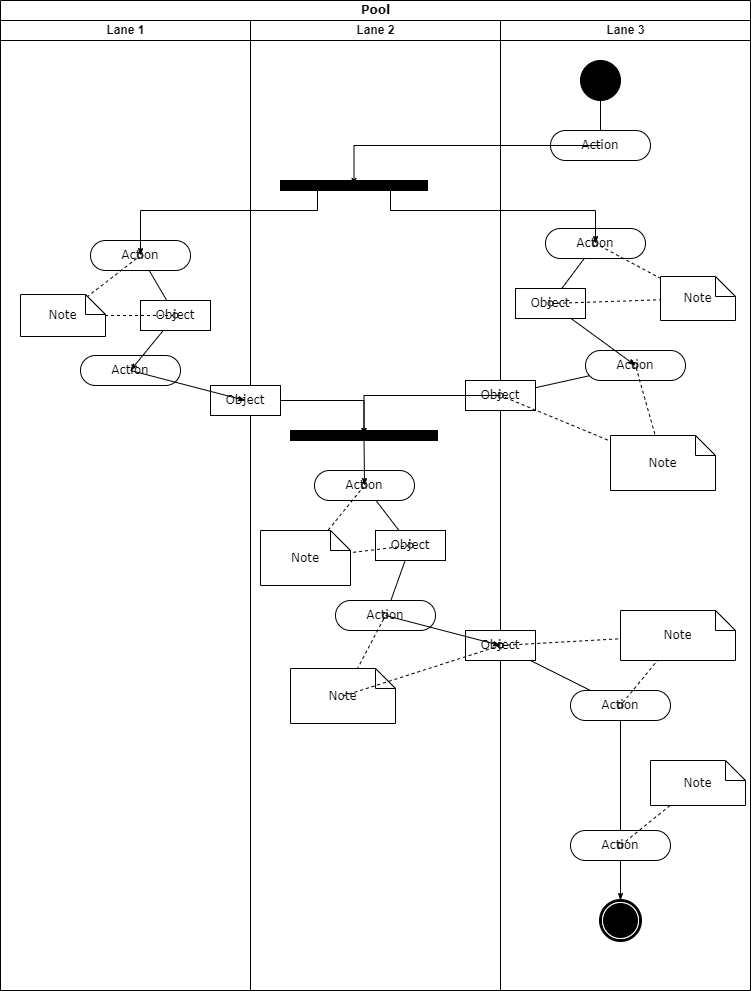

The diagram above was exported from draw.io. Its source (the exported page's mxGraphModel, read from the mxfile embedded in the PNG):
<mxGraphModel dx="1408" dy="748" grid="1" gridSize="10" guides="1" tooltips="1" connect="1" arrows="1" fold="1" page="1" pageScale="1" pageWidth="850" pageHeight="1100" background="none" math="0" shadow="0">
  <root>
    <mxCell id="0" />
    <mxCell id="1" parent="0" />
    <mxCell id="1c1d494c118603dd-1" value="Pool" style="swimlane;html=1;childLayout=stackLayout;startSize=20;rounded=0;shadow=0;comic=0;labelBackgroundColor=none;strokeWidth=1;fontFamily=Verdana;fontSize=12;align=center;" parent="1" vertex="1">
      <mxGeometry x="40" y="20" width="750" height="990" as="geometry" />
    </mxCell>
    <mxCell id="1c1d494c118603dd-2" value="Lane 1" style="swimlane;html=1;startSize=20;" parent="1c1d494c118603dd-1" vertex="1">
      <mxGeometry y="20" width="250" height="970" as="geometry" />
    </mxCell>
    <mxCell id="1c1d494c118603dd-34" style="edgeStyle=none;rounded=0;html=1;labelBackgroundColor=none;startArrow=none;startFill=0;startSize=5;endArrow=classicThin;endFill=1;endSize=5;jettySize=auto;orthogonalLoop=1;strokeWidth=1;fontFamily=Verdana;fontSize=12" parent="1c1d494c118603dd-2" source="1c1d494c118603dd-6" target="1c1d494c118603dd-10" edge="1">
      <mxGeometry relative="1" as="geometry" />
    </mxCell>
    <mxCell id="1c1d494c118603dd-6" value="Action" style="rounded=1;whiteSpace=wrap;html=1;shadow=0;comic=0;labelBackgroundColor=none;strokeWidth=1;fontFamily=Verdana;fontSize=12;align=center;arcSize=50;" parent="1c1d494c118603dd-2" vertex="1">
      <mxGeometry x="90" y="220" width="100" height="30" as="geometry" />
    </mxCell>
    <mxCell id="1c1d494c118603dd-7" value="Action" style="rounded=1;whiteSpace=wrap;html=1;shadow=0;comic=0;labelBackgroundColor=none;strokeWidth=1;fontFamily=Verdana;fontSize=12;align=center;arcSize=50;" parent="1c1d494c118603dd-2" vertex="1">
      <mxGeometry x="80" y="335" width="100" height="30" as="geometry" />
    </mxCell>
    <mxCell id="1c1d494c118603dd-35" style="edgeStyle=none;rounded=0;html=1;labelBackgroundColor=none;startArrow=none;startFill=0;startSize=5;endArrow=classicThin;endFill=1;endSize=5;jettySize=auto;orthogonalLoop=1;strokeWidth=1;fontFamily=Verdana;fontSize=12" parent="1c1d494c118603dd-2" source="1c1d494c118603dd-10" target="1c1d494c118603dd-7" edge="1">
      <mxGeometry relative="1" as="geometry" />
    </mxCell>
    <mxCell id="1c1d494c118603dd-10" value="Object" style="rounded=0;whiteSpace=wrap;html=1;shadow=0;comic=0;labelBackgroundColor=none;strokeWidth=1;fontFamily=Verdana;fontSize=12;align=center;arcSize=50;" parent="1c1d494c118603dd-2" vertex="1">
      <mxGeometry x="140" y="280" width="70" height="30" as="geometry" />
    </mxCell>
    <mxCell id="1c1d494c118603dd-46" style="edgeStyle=none;rounded=0;html=1;labelBackgroundColor=none;startArrow=none;startFill=0;startSize=5;endArrow=oval;endFill=0;endSize=5;jettySize=auto;orthogonalLoop=1;strokeWidth=1;fontFamily=Verdana;fontSize=12;dashed=1;" parent="1c1d494c118603dd-2" source="1c1d494c118603dd-21" target="1c1d494c118603dd-6" edge="1">
      <mxGeometry relative="1" as="geometry" />
    </mxCell>
    <mxCell id="1c1d494c118603dd-47" style="edgeStyle=none;rounded=0;html=1;dashed=1;labelBackgroundColor=none;startArrow=none;startFill=0;startSize=5;endArrow=oval;endFill=0;endSize=5;jettySize=auto;orthogonalLoop=1;strokeWidth=1;fontFamily=Verdana;fontSize=12" parent="1c1d494c118603dd-2" source="1c1d494c118603dd-21" target="1c1d494c118603dd-10" edge="1">
      <mxGeometry relative="1" as="geometry" />
    </mxCell>
    <mxCell id="1c1d494c118603dd-21" value="Note" style="shape=note;whiteSpace=wrap;html=1;rounded=0;shadow=0;comic=0;labelBackgroundColor=none;strokeWidth=1;fontFamily=Verdana;fontSize=12;align=center;size=20;" parent="1c1d494c118603dd-2" vertex="1">
      <mxGeometry x="20" y="274" width="85" height="42" as="geometry" />
    </mxCell>
    <mxCell id="1c1d494c118603dd-3" value="Lane 2" style="swimlane;html=1;startSize=20;" parent="1c1d494c118603dd-1" vertex="1">
      <mxGeometry x="250" y="20" width="250" height="970" as="geometry" />
    </mxCell>
    <mxCell id="60571a20871a0731-3" value="" style="whiteSpace=wrap;html=1;rounded=0;shadow=0;comic=0;labelBackgroundColor=none;strokeWidth=1;fillColor=#000000;fontFamily=Verdana;fontSize=12;align=center;rotation=0;" parent="1c1d494c118603dd-3" vertex="1">
      <mxGeometry x="30" y="160" width="147" height="10" as="geometry" />
    </mxCell>
    <mxCell id="1c1d494c118603dd-40" style="edgeStyle=none;rounded=0;html=1;labelBackgroundColor=none;startArrow=none;startFill=0;startSize=5;endArrow=classicThin;endFill=1;endSize=5;jettySize=auto;orthogonalLoop=1;strokeWidth=1;fontFamily=Verdana;fontSize=12" parent="1c1d494c118603dd-3" source="1c1d494c118603dd-11" target="1c1d494c118603dd-15" edge="1">
      <mxGeometry relative="1" as="geometry" />
    </mxCell>
    <mxCell id="1c1d494c118603dd-11" value="Action" style="rounded=1;whiteSpace=wrap;html=1;shadow=0;comic=0;labelBackgroundColor=none;strokeWidth=1;fontFamily=Verdana;fontSize=12;align=center;arcSize=50;" parent="1c1d494c118603dd-3" vertex="1">
      <mxGeometry x="64" y="450" width="100" height="30" as="geometry" />
    </mxCell>
    <mxCell id="1c1d494c118603dd-39" style="edgeStyle=none;rounded=0;html=1;labelBackgroundColor=none;startArrow=none;startFill=0;startSize=5;endArrow=classicThin;endFill=1;endSize=5;jettySize=auto;orthogonalLoop=1;strokeWidth=1;fontFamily=Verdana;fontSize=12" parent="1c1d494c118603dd-3" source="1c1d494c118603dd-12" target="1c1d494c118603dd-11" edge="1">
      <mxGeometry relative="1" as="geometry" />
    </mxCell>
    <mxCell id="1c1d494c118603dd-12" value="" style="whiteSpace=wrap;html=1;rounded=0;shadow=0;comic=0;labelBackgroundColor=none;strokeWidth=1;fillColor=#000000;fontFamily=Verdana;fontSize=12;align=center;rotation=0;" parent="1c1d494c118603dd-3" vertex="1">
      <mxGeometry x="40" y="410" width="147" height="10" as="geometry" />
    </mxCell>
    <mxCell id="1c1d494c118603dd-32" style="edgeStyle=orthogonalEdgeStyle;rounded=0;html=1;entryX=0.25;entryY=0;labelBackgroundColor=none;startArrow=none;startFill=0;startSize=5;endArrow=classicThin;endFill=1;endSize=5;jettySize=auto;orthogonalLoop=1;strokeWidth=1;fontFamily=Verdana;fontSize=12" parent="1c1d494c118603dd-3" source="1c1d494c118603dd-14" target="1c1d494c118603dd-12" edge="1">
      <mxGeometry relative="1" as="geometry" />
    </mxCell>
    <mxCell id="1c1d494c118603dd-14" value="Object" style="rounded=0;whiteSpace=wrap;html=1;shadow=0;comic=0;labelBackgroundColor=none;strokeWidth=1;fontFamily=Verdana;fontSize=12;align=center;arcSize=50;" parent="1c1d494c118603dd-3" vertex="1">
      <mxGeometry x="-40" y="365" width="70" height="30" as="geometry" />
    </mxCell>
    <mxCell id="1c1d494c118603dd-41" style="edgeStyle=none;rounded=0;html=1;labelBackgroundColor=none;startArrow=none;startFill=0;startSize=5;endArrow=classicThin;endFill=1;endSize=5;jettySize=auto;orthogonalLoop=1;strokeWidth=1;fontFamily=Verdana;fontSize=12" parent="1c1d494c118603dd-3" source="1c1d494c118603dd-15" target="1c1d494c118603dd-16" edge="1">
      <mxGeometry relative="1" as="geometry" />
    </mxCell>
    <mxCell id="1c1d494c118603dd-15" value="Object" style="rounded=0;whiteSpace=wrap;html=1;shadow=0;comic=0;labelBackgroundColor=none;strokeWidth=1;fontFamily=Verdana;fontSize=12;align=center;arcSize=50;" parent="1c1d494c118603dd-3" vertex="1">
      <mxGeometry x="125" y="510" width="70" height="30" as="geometry" />
    </mxCell>
    <mxCell id="1c1d494c118603dd-16" value="Action" style="rounded=1;whiteSpace=wrap;html=1;shadow=0;comic=0;labelBackgroundColor=none;strokeWidth=1;fontFamily=Verdana;fontSize=12;align=center;arcSize=50;" parent="1c1d494c118603dd-3" vertex="1">
      <mxGeometry x="85" y="580" width="100" height="30" as="geometry" />
    </mxCell>
    <mxCell id="1c1d494c118603dd-52" style="edgeStyle=none;rounded=0;html=1;dashed=1;labelBackgroundColor=none;startArrow=none;startFill=0;startSize=5;endArrow=oval;endFill=0;endSize=5;jettySize=auto;orthogonalLoop=1;strokeWidth=1;fontFamily=Verdana;fontSize=12" parent="1c1d494c118603dd-3" source="1c1d494c118603dd-23" target="1c1d494c118603dd-11" edge="1">
      <mxGeometry relative="1" as="geometry" />
    </mxCell>
    <mxCell id="1c1d494c118603dd-53" style="edgeStyle=none;rounded=0;html=1;dashed=1;labelBackgroundColor=none;startArrow=none;startFill=0;startSize=5;endArrow=oval;endFill=0;endSize=5;jettySize=auto;orthogonalLoop=1;strokeWidth=1;fontFamily=Verdana;fontSize=12" parent="1c1d494c118603dd-3" source="1c1d494c118603dd-23" target="1c1d494c118603dd-15" edge="1">
      <mxGeometry relative="1" as="geometry" />
    </mxCell>
    <mxCell id="1c1d494c118603dd-23" value="Note" style="shape=note;whiteSpace=wrap;html=1;rounded=0;shadow=0;comic=0;labelBackgroundColor=none;strokeWidth=1;fontFamily=Verdana;fontSize=12;align=center;size=20;" parent="1c1d494c118603dd-3" vertex="1">
      <mxGeometry x="10" y="510" width="90" height="55" as="geometry" />
    </mxCell>
    <mxCell id="1c1d494c118603dd-54" style="edgeStyle=none;rounded=0;html=1;dashed=1;labelBackgroundColor=none;startArrow=none;startFill=0;startSize=5;endArrow=oval;endFill=0;endSize=5;jettySize=auto;orthogonalLoop=1;strokeWidth=1;fontFamily=Verdana;fontSize=12" parent="1c1d494c118603dd-3" source="1c1d494c118603dd-24" target="1c1d494c118603dd-16" edge="1">
      <mxGeometry relative="1" as="geometry" />
    </mxCell>
    <mxCell id="1c1d494c118603dd-24" value="Note" style="shape=note;whiteSpace=wrap;html=1;rounded=0;shadow=0;comic=0;labelBackgroundColor=none;strokeWidth=1;fontFamily=Verdana;fontSize=12;align=center;size=20;" parent="1c1d494c118603dd-3" vertex="1">
      <mxGeometry x="40" y="648" width="105" height="55" as="geometry" />
    </mxCell>
    <mxCell id="1c1d494c118603dd-4" value="Lane 3" style="swimlane;html=1;startSize=20;" parent="1c1d494c118603dd-1" vertex="1">
      <mxGeometry x="500" y="20" width="250" height="970" as="geometry" />
    </mxCell>
    <mxCell id="1c1d494c118603dd-27" style="edgeStyle=orthogonalEdgeStyle;rounded=0;html=1;labelBackgroundColor=none;startArrow=none;startFill=0;startSize=5;endArrow=classicThin;endFill=1;endSize=5;jettySize=auto;orthogonalLoop=1;strokeWidth=1;fontFamily=Verdana;fontSize=12" parent="1c1d494c118603dd-4" source="60571a20871a0731-4" target="60571a20871a0731-8" edge="1">
      <mxGeometry relative="1" as="geometry" />
    </mxCell>
    <mxCell id="60571a20871a0731-4" value="" style="ellipse;whiteSpace=wrap;html=1;rounded=0;shadow=0;comic=0;labelBackgroundColor=none;strokeWidth=1;fillColor=#000000;fontFamily=Verdana;fontSize=12;align=center;" parent="1c1d494c118603dd-4" vertex="1">
      <mxGeometry x="80" y="40" width="40" height="40" as="geometry" />
    </mxCell>
    <mxCell id="60571a20871a0731-8" value="Action" style="rounded=1;whiteSpace=wrap;html=1;shadow=0;comic=0;labelBackgroundColor=none;strokeWidth=1;fontFamily=Verdana;fontSize=12;align=center;arcSize=50;" parent="1c1d494c118603dd-4" vertex="1">
      <mxGeometry x="50" y="110" width="100" height="30" as="geometry" />
    </mxCell>
    <mxCell id="1c1d494c118603dd-33" style="rounded=0;html=1;labelBackgroundColor=none;startArrow=none;startFill=0;startSize=5;endArrow=classicThin;endFill=1;endSize=5;jettySize=auto;orthogonalLoop=1;strokeWidth=1;fontFamily=Verdana;fontSize=12" parent="1c1d494c118603dd-4" source="1c1d494c118603dd-5" target="1c1d494c118603dd-9" edge="1">
      <mxGeometry relative="1" as="geometry" />
    </mxCell>
    <mxCell id="1c1d494c118603dd-5" value="Action" style="rounded=1;whiteSpace=wrap;html=1;shadow=0;comic=0;labelBackgroundColor=none;strokeWidth=1;fontFamily=Verdana;fontSize=12;align=center;arcSize=50;" parent="1c1d494c118603dd-4" vertex="1">
      <mxGeometry x="45" y="208" width="100" height="30" as="geometry" />
    </mxCell>
    <mxCell id="1c1d494c118603dd-38" style="edgeStyle=none;rounded=0;html=1;labelBackgroundColor=none;startArrow=none;startFill=0;startSize=5;endArrow=classicThin;endFill=1;endSize=5;jettySize=auto;orthogonalLoop=1;strokeWidth=1;fontFamily=Verdana;fontSize=12" parent="1c1d494c118603dd-4" source="1c1d494c118603dd-8" target="1c1d494c118603dd-13" edge="1">
      <mxGeometry relative="1" as="geometry" />
    </mxCell>
    <mxCell id="1c1d494c118603dd-8" value="Action" style="rounded=1;whiteSpace=wrap;html=1;shadow=0;comic=0;labelBackgroundColor=none;strokeWidth=1;fontFamily=Verdana;fontSize=12;align=center;arcSize=50;" parent="1c1d494c118603dd-4" vertex="1">
      <mxGeometry x="85" y="330" width="100" height="30" as="geometry" />
    </mxCell>
    <mxCell id="1c1d494c118603dd-37" style="edgeStyle=none;rounded=0;html=1;labelBackgroundColor=none;startArrow=none;startFill=0;startSize=5;endArrow=classicThin;endFill=1;endSize=5;jettySize=auto;orthogonalLoop=1;strokeWidth=1;fontFamily=Verdana;fontSize=12" parent="1c1d494c118603dd-4" source="1c1d494c118603dd-9" target="1c1d494c118603dd-8" edge="1">
      <mxGeometry relative="1" as="geometry" />
    </mxCell>
    <mxCell id="1c1d494c118603dd-9" value="Object" style="rounded=0;whiteSpace=wrap;html=1;shadow=0;comic=0;labelBackgroundColor=none;strokeWidth=1;fontFamily=Verdana;fontSize=12;align=center;arcSize=50;" parent="1c1d494c118603dd-4" vertex="1">
      <mxGeometry x="15" y="268" width="70" height="30" as="geometry" />
    </mxCell>
    <mxCell id="1c1d494c118603dd-13" value="Object" style="rounded=0;whiteSpace=wrap;html=1;shadow=0;comic=0;labelBackgroundColor=none;strokeWidth=1;fontFamily=Verdana;fontSize=12;align=center;arcSize=50;" parent="1c1d494c118603dd-4" vertex="1">
      <mxGeometry x="-35" y="360" width="70" height="30" as="geometry" />
    </mxCell>
    <mxCell id="1c1d494c118603dd-43" style="edgeStyle=none;rounded=0;html=1;labelBackgroundColor=none;startArrow=none;startFill=0;startSize=5;endArrow=classicThin;endFill=1;endSize=5;jettySize=auto;orthogonalLoop=1;strokeWidth=1;fontFamily=Verdana;fontSize=12" parent="1c1d494c118603dd-4" source="1c1d494c118603dd-17" target="1c1d494c118603dd-18" edge="1">
      <mxGeometry relative="1" as="geometry" />
    </mxCell>
    <mxCell id="1c1d494c118603dd-17" value="Object" style="rounded=0;whiteSpace=wrap;html=1;shadow=0;comic=0;labelBackgroundColor=none;strokeWidth=1;fontFamily=Verdana;fontSize=12;align=center;arcSize=50;" parent="1c1d494c118603dd-4" vertex="1">
      <mxGeometry x="-35" y="610" width="70" height="30" as="geometry" />
    </mxCell>
    <mxCell id="1c1d494c118603dd-44" style="edgeStyle=none;rounded=0;html=1;labelBackgroundColor=none;startArrow=none;startFill=0;startSize=5;endArrow=classicThin;endFill=1;endSize=5;jettySize=auto;orthogonalLoop=1;strokeWidth=1;fontFamily=Verdana;fontSize=12" parent="1c1d494c118603dd-4" source="1c1d494c118603dd-18" target="1c1d494c118603dd-19" edge="1">
      <mxGeometry relative="1" as="geometry" />
    </mxCell>
    <mxCell id="1c1d494c118603dd-18" value="Action" style="rounded=1;whiteSpace=wrap;html=1;shadow=0;comic=0;labelBackgroundColor=none;strokeWidth=1;fontFamily=Verdana;fontSize=12;align=center;arcSize=50;" parent="1c1d494c118603dd-4" vertex="1">
      <mxGeometry x="70" y="670" width="100" height="30" as="geometry" />
    </mxCell>
    <mxCell id="1c1d494c118603dd-45" style="edgeStyle=none;rounded=0;html=1;labelBackgroundColor=none;startArrow=none;startFill=0;startSize=5;endArrow=classicThin;endFill=1;endSize=5;jettySize=auto;orthogonalLoop=1;strokeWidth=1;fontFamily=Verdana;fontSize=12" parent="1c1d494c118603dd-4" source="1c1d494c118603dd-19" target="60571a20871a0731-5" edge="1">
      <mxGeometry relative="1" as="geometry" />
    </mxCell>
    <mxCell id="1c1d494c118603dd-19" value="Action" style="rounded=1;whiteSpace=wrap;html=1;shadow=0;comic=0;labelBackgroundColor=none;strokeWidth=1;fontFamily=Verdana;fontSize=12;align=center;arcSize=50;" parent="1c1d494c118603dd-4" vertex="1">
      <mxGeometry x="70" y="810" width="100" height="30" as="geometry" />
    </mxCell>
    <mxCell id="60571a20871a0731-5" value="" style="shape=mxgraph.bpmn.shape;html=1;verticalLabelPosition=bottom;labelBackgroundColor=#ffffff;verticalAlign=top;perimeter=ellipsePerimeter;outline=end;symbol=terminate;rounded=0;shadow=0;comic=0;strokeWidth=1;fontFamily=Verdana;fontSize=12;align=center;" parent="1c1d494c118603dd-4" vertex="1">
      <mxGeometry x="100" y="880" width="40" height="40" as="geometry" />
    </mxCell>
    <mxCell id="1c1d494c118603dd-48" style="edgeStyle=none;rounded=0;html=1;dashed=1;labelBackgroundColor=none;startArrow=none;startFill=0;startSize=5;endArrow=oval;endFill=0;endSize=5;jettySize=auto;orthogonalLoop=1;strokeWidth=1;fontFamily=Verdana;fontSize=12" parent="1c1d494c118603dd-4" source="1c1d494c118603dd-20" target="1c1d494c118603dd-5" edge="1">
      <mxGeometry relative="1" as="geometry" />
    </mxCell>
    <mxCell id="1c1d494c118603dd-49" style="edgeStyle=none;rounded=0;html=1;dashed=1;labelBackgroundColor=none;startArrow=none;startFill=0;startSize=5;endArrow=oval;endFill=0;endSize=5;jettySize=auto;orthogonalLoop=1;strokeWidth=1;fontFamily=Verdana;fontSize=12" parent="1c1d494c118603dd-4" source="1c1d494c118603dd-20" target="1c1d494c118603dd-9" edge="1">
      <mxGeometry relative="1" as="geometry" />
    </mxCell>
    <mxCell id="1c1d494c118603dd-20" value="Note" style="shape=note;whiteSpace=wrap;html=1;rounded=0;shadow=0;comic=0;labelBackgroundColor=none;strokeWidth=1;fontFamily=Verdana;fontSize=12;align=center;size=20;" parent="1c1d494c118603dd-4" vertex="1">
      <mxGeometry x="160" y="256" width="75" height="44" as="geometry" />
    </mxCell>
    <mxCell id="1c1d494c118603dd-50" style="edgeStyle=none;rounded=0;html=1;dashed=1;labelBackgroundColor=none;startArrow=none;startFill=0;startSize=5;endArrow=oval;endFill=0;endSize=5;jettySize=auto;orthogonalLoop=1;strokeWidth=1;fontFamily=Verdana;fontSize=12" parent="1c1d494c118603dd-4" source="1c1d494c118603dd-22" target="1c1d494c118603dd-8" edge="1">
      <mxGeometry relative="1" as="geometry" />
    </mxCell>
    <mxCell id="1c1d494c118603dd-51" style="edgeStyle=none;rounded=0;html=1;dashed=1;labelBackgroundColor=none;startArrow=none;startFill=0;startSize=5;endArrow=oval;endFill=0;endSize=5;jettySize=auto;orthogonalLoop=1;strokeWidth=1;fontFamily=Verdana;fontSize=12" parent="1c1d494c118603dd-4" source="1c1d494c118603dd-22" target="1c1d494c118603dd-13" edge="1">
      <mxGeometry relative="1" as="geometry" />
    </mxCell>
    <mxCell id="1c1d494c118603dd-22" value="Note" style="shape=note;whiteSpace=wrap;html=1;rounded=0;shadow=0;comic=0;labelBackgroundColor=none;strokeWidth=1;fontFamily=Verdana;fontSize=12;align=center;size=20;" parent="1c1d494c118603dd-4" vertex="1">
      <mxGeometry x="110" y="415" width="105" height="55" as="geometry" />
    </mxCell>
    <mxCell id="1c1d494c118603dd-56" style="edgeStyle=none;rounded=0;html=1;dashed=1;labelBackgroundColor=none;startArrow=none;startFill=0;startSize=5;endArrow=oval;endFill=0;endSize=5;jettySize=auto;orthogonalLoop=1;strokeWidth=1;fontFamily=Verdana;fontSize=12" parent="1c1d494c118603dd-4" source="1c1d494c118603dd-25" target="1c1d494c118603dd-18" edge="1">
      <mxGeometry relative="1" as="geometry" />
    </mxCell>
    <mxCell id="1c1d494c118603dd-57" style="edgeStyle=none;rounded=0;html=1;dashed=1;labelBackgroundColor=none;startArrow=none;startFill=0;startSize=5;endArrow=oval;endFill=0;endSize=5;jettySize=auto;orthogonalLoop=1;strokeWidth=1;fontFamily=Verdana;fontSize=12" parent="1c1d494c118603dd-4" source="1c1d494c118603dd-25" target="1c1d494c118603dd-17" edge="1">
      <mxGeometry relative="1" as="geometry" />
    </mxCell>
    <mxCell id="1c1d494c118603dd-25" value="Note" style="shape=note;whiteSpace=wrap;html=1;rounded=0;shadow=0;comic=0;labelBackgroundColor=none;strokeWidth=1;fontFamily=Verdana;fontSize=12;align=center;size=20;" parent="1c1d494c118603dd-4" vertex="1">
      <mxGeometry x="120" y="590" width="115" height="50" as="geometry" />
    </mxCell>
    <mxCell id="1c1d494c118603dd-58" style="edgeStyle=none;rounded=0;html=1;dashed=1;labelBackgroundColor=none;startArrow=none;startFill=0;startSize=5;endArrow=oval;endFill=0;endSize=5;jettySize=auto;orthogonalLoop=1;strokeWidth=1;fontFamily=Verdana;fontSize=12" parent="1c1d494c118603dd-4" source="1c1d494c118603dd-26" target="1c1d494c118603dd-19" edge="1">
      <mxGeometry relative="1" as="geometry" />
    </mxCell>
    <mxCell id="1c1d494c118603dd-26" value="Note" style="shape=note;whiteSpace=wrap;html=1;rounded=0;shadow=0;comic=0;labelBackgroundColor=none;strokeWidth=1;fontFamily=Verdana;fontSize=12;align=center;size=20;" parent="1c1d494c118603dd-4" vertex="1">
      <mxGeometry x="150" y="740" width="95" height="45" as="geometry" />
    </mxCell>
    <mxCell id="1c1d494c118603dd-28" style="edgeStyle=orthogonalEdgeStyle;rounded=0;html=1;entryX=0.5;entryY=0;labelBackgroundColor=none;startArrow=none;startFill=0;startSize=5;endArrow=classicThin;endFill=1;endSize=5;jettySize=auto;orthogonalLoop=1;strokeWidth=1;fontFamily=Verdana;fontSize=12" parent="1c1d494c118603dd-1" source="60571a20871a0731-8" target="60571a20871a0731-3" edge="1">
      <mxGeometry relative="1" as="geometry">
        <Array as="points">
          <mxPoint x="354" y="145" />
        </Array>
      </mxGeometry>
    </mxCell>
    <mxCell id="1c1d494c118603dd-29" style="edgeStyle=orthogonalEdgeStyle;rounded=0;html=1;exitX=0.75;exitY=1;labelBackgroundColor=none;startArrow=none;startFill=0;startSize=5;endArrow=classicThin;endFill=1;endSize=5;jettySize=auto;orthogonalLoop=1;strokeWidth=1;fontFamily=Verdana;fontSize=12" parent="1c1d494c118603dd-1" source="60571a20871a0731-3" target="1c1d494c118603dd-5" edge="1">
      <mxGeometry relative="1" as="geometry">
        <Array as="points">
          <mxPoint x="390" y="210" />
          <mxPoint x="595" y="210" />
        </Array>
      </mxGeometry>
    </mxCell>
    <mxCell id="1c1d494c118603dd-30" style="edgeStyle=orthogonalEdgeStyle;rounded=0;html=1;exitX=0.25;exitY=1;entryX=0.5;entryY=0;labelBackgroundColor=none;startArrow=none;startFill=0;startSize=5;endArrow=classicThin;endFill=1;endSize=5;jettySize=auto;orthogonalLoop=1;strokeWidth=1;fontFamily=Verdana;fontSize=12" parent="1c1d494c118603dd-1" source="60571a20871a0731-3" target="1c1d494c118603dd-6" edge="1">
      <mxGeometry relative="1" as="geometry">
        <Array as="points">
          <mxPoint x="317" y="210" />
          <mxPoint x="140" y="210" />
        </Array>
      </mxGeometry>
    </mxCell>
    <mxCell id="1c1d494c118603dd-31" style="edgeStyle=orthogonalEdgeStyle;rounded=0;html=1;entryX=0.75;entryY=0;labelBackgroundColor=none;startArrow=none;startFill=0;startSize=5;endArrow=classicThin;endFill=1;endSize=5;jettySize=auto;orthogonalLoop=1;strokeWidth=1;fontFamily=Verdana;fontSize=12" parent="1c1d494c118603dd-1" source="1c1d494c118603dd-13" target="1c1d494c118603dd-12" edge="1">
      <mxGeometry relative="1" as="geometry" />
    </mxCell>
    <mxCell id="1c1d494c118603dd-36" style="edgeStyle=none;rounded=0;html=1;labelBackgroundColor=none;startArrow=none;startFill=0;startSize=5;endArrow=classicThin;endFill=1;endSize=5;jettySize=auto;orthogonalLoop=1;strokeWidth=1;fontFamily=Verdana;fontSize=12" parent="1c1d494c118603dd-1" source="1c1d494c118603dd-7" target="1c1d494c118603dd-14" edge="1">
      <mxGeometry relative="1" as="geometry" />
    </mxCell>
    <mxCell id="1c1d494c118603dd-42" style="edgeStyle=none;rounded=0;html=1;labelBackgroundColor=none;startArrow=none;startFill=0;startSize=5;endArrow=classicThin;endFill=1;endSize=5;jettySize=auto;orthogonalLoop=1;strokeWidth=1;fontFamily=Verdana;fontSize=12" parent="1c1d494c118603dd-1" source="1c1d494c118603dd-16" target="1c1d494c118603dd-17" edge="1">
      <mxGeometry relative="1" as="geometry" />
    </mxCell>
    <mxCell id="1c1d494c118603dd-55" style="edgeStyle=none;rounded=0;html=1;dashed=1;labelBackgroundColor=none;startArrow=none;startFill=0;startSize=5;endArrow=oval;endFill=0;endSize=5;jettySize=auto;orthogonalLoop=1;strokeWidth=1;fontFamily=Verdana;fontSize=12" parent="1c1d494c118603dd-1" source="1c1d494c118603dd-24" target="1c1d494c118603dd-17" edge="1">
      <mxGeometry relative="1" as="geometry" />
    </mxCell>
  </root>
</mxGraphModel>